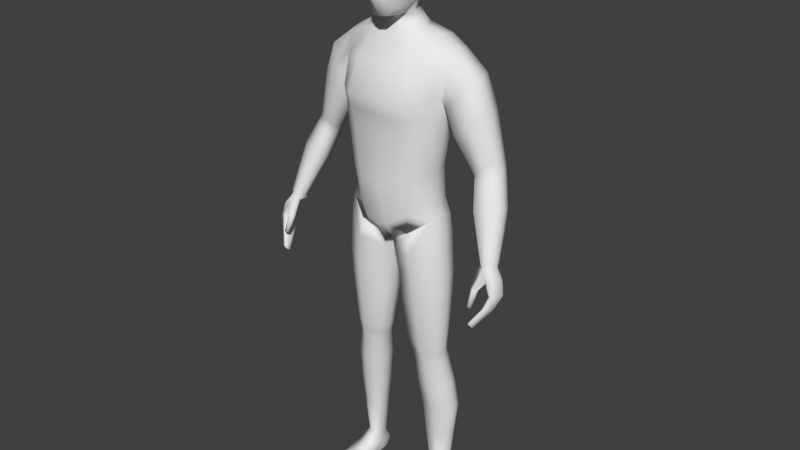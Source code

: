 # Source: player.blend  (saved by Blender 2.79.0; exported with 4.5.12 LTS)
import bpy
from mathutils import Matrix  # noqa: F401  (used for matrix-valued properties, if any)

bpy.ops.wm.read_factory_settings(use_empty=True)
scene = bpy.context.scene
scene.name = 'Scene'

# ---- collections
col_collection_1 = bpy.data.collections.new('Collection 1'); scene.collection.children.link(col_collection_1)

# ---- materials (node trees are filled in below, after node groups)
mat_material = bpy.data.materials.new('Material')
mat_material.alpha_threshold = 0.0
mat_material.use_transparent_shadow = False
mat_material.roughness = 0.5
mat_material.line_color = (0.0, 0.0, 0.0, 1.0)

# ---- material node trees

# ---- world
world_world = bpy.data.worlds.new('World'); scene.world = world_world
world_world.color = (0.05088, 0.05088, 0.05088)
world_world.use_sun_shadow = False
world_world.sun_shadow_jitter_overblur = 0.0
world_world.cycles.sampling_method = 'MANUAL'

# ---- meshes
me_cube = bpy.data.meshes.new('Cube')
me_cube.from_pydata([(0.1351, 0.04783, 0.9191), (0.1202, -0.04059, 1.056), (0.1605, 0.06723, 1.381), (0.1605, -0.003496, 1.381), (0.1415, 0.03908, 1.191), (0.1202, 0.03631, 1.056), (0.0, 0.09812, 0.8531), (0.0, -0.06588, 0.8385), (0.0, -0.02975, 1.412), (0.1415, -0.04059, 1.193), (0.151, -0.02081, 1.268), (0.0, 0.06736, 1.015), (0.0, 0.07351, 1.146), (0.0, 0.1104, 1.255), (0.0, -0.1161, 1.255), (0.0, -0.09561, 1.148), (0.0, -0.09561, 1.015), (0.01768, 0.09428, 0.8451), (0.06427, -0.02975, 1.413), (0.05847, -0.09561, 1.034), (0.07491, -0.09561, 1.169), (0.07551, -0.1161, 1.255), (0.0512, 0.1214, 1.263), (0.05346, 0.08743, 1.164), (0.04166, 0.07352, 1.024), (0.04087, 0.0751, 1.423), (0.0, 0.07069, 1.421), (0.04323, 0.04604, 1.447), (0.0, 0.05558, 1.448), (0.04583, -0.01772, 1.441), (0.0, -0.02119, 1.435), (0.1351, -0.03462, 0.9211), (0.01112, -0.04486, 0.8385), (0.1451, 0.05794, 0.07857), (0.1511, 0.02865, 0.08196), (0.1026, 0.05222, 0.07877), (0.107, 0.01163, 0.08216), (0.01845, 0.05849, 0.8009), (0.01848, -0.04488, 0.8029), (0.1443, 0.04628, 0.8701), (0.1443, -0.03363, 0.8721), (0.0, 0.1073, 0.908), (0.1199, -0.03657, 0.965), (0.1199, 0.04407, 0.9637), (0.0, -0.09642, 0.8989), (0.03123, 0.1073, 0.9139), (0.03123, -0.09642, 0.9048), (0.05228, 0.04202, 0.5108), (0.1479, 0.03238, 0.5174), (0.05296, -0.02424, 0.5141), (0.1486, -0.01736, 0.5207), (0.02754, -0.03394, 0.7222), (0.1566, -0.03095, 0.747), (0.02677, 0.05057, 0.7207), (0.1558, 0.04263, 0.7454), (0.06829, 0.04834, 0.4603), (0.1432, 0.04383, 0.466), (0.06917, -0.01741, 0.4613), (0.1441, -0.007091, 0.467), (0.06068, -0.01947, 0.488), (0.1459, -0.01271, 0.4932), (0.05983, 0.04455, 0.4869), (0.145, 0.03455, 0.4921), (0.085, 0.06401, 0.3001), (0.1689, 0.06552, 0.299), (0.08565, 0.0007808, 0.3009), (0.1695, 0.01627, 0.2998), (0.07837, 0.08174, 0.8796), (0.07777, -0.066, 0.8787), (0.1144, 0.07004, 1.407), (0.115, -0.0152, 1.398), (0.09588, -0.07595, 1.044), (0.1152, -0.07551, 1.18), (0.1202, -0.08227, 1.255), (0.1188, 0.09552, 1.253), (0.1142, 0.06825, 1.177), (0.09496, 0.06429, 1.045), (0.07705, 0.08229, 0.8788), (0.07657, -0.06655, 0.8791), (0.1229, 0.06921, 0.07881), (0.1308, 0.01427, 0.08172), (0.08446, -0.07187, 0.8202), (0.08452, 0.08035, 0.8052), (0.08092, -0.06925, 0.9349), (0.08074, 0.08452, 0.9392), (0.1036, -0.04109, 0.5172), (0.1027, 0.05511, 0.5142), (0.09356, 0.07455, 0.7322), (0.09468, -0.06737, 0.7341), (0.1097, -0.02986, 0.4625), (0.1086, 0.06599, 0.4655), (0.1052, 0.05695, 0.4913), (0.1065, -0.03592, 0.4897), (0.1301, -0.005903, 0.2997), (0.1295, 0.08815, 0.2998), (0.1432, 0.004787, 0.9229), (0.168, 0.03028, 1.385), (0.0, 0.01021, 0.8333), (0.1288, -0.003898, 1.055), (0.15, -0.002582, 1.19), (0.1595, 0.0205, 1.259), (0.002325, 0.02403, 0.8339), (0.07127, 0.01981, 1.426), (0.05227, 0.01655, 1.444), (0.1435, 0.004769, 0.9217), (0.004387, 0.02156, 0.8268), (0.1537, 0.0438, 0.08098), (0.09913, 0.02966, 0.08042), (0.1528, 0.004562, 0.8724), (0.01003, 0.004369, 0.8006), (0.1283, 0.001948, 0.9658), (0.1568, 0.00651, 0.5195), (0.04434, 0.007232, 0.5105), (0.01867, 0.006306, 0.7206), (0.1648, 0.004246, 0.7464), (0.1522, 0.01737, 0.4671), (0.06025, 0.01384, 0.4599), (0.05201, 0.01092, 0.4852), (0.154, 0.01001, 0.493), (0.1768, 0.03993, 0.2998), (0.07778, 0.03083, 0.3), (0.1129, -0.1105, 0.01111), (0.1178, 0.02714, 1.414), (0.1572, -0.02011, 1.324), (0.0, 0.1069, 1.342), (0.0, -0.08316, 1.342), (0.07286, -0.08316, 1.342), (0.04878, 0.1182, 1.349), (0.121, 0.09679, 1.335), (0.1221, -0.05974, 1.337), (0.151, 0.06431, 1.273), (0.1572, 0.07357, 1.324), (0.2021, 0.0729, 1.285), (0.2272, 0.06657, 1.329), (0.2021, -0.02078, 1.285), (0.2272, -0.00416, 1.329), (0.2357, 0.02962, 1.328), (0.1656, 0.01984, 1.231), (0.1641, -0.02148, 1.243), (0.1667, 0.06364, 1.247), (0.3332, -0.03071, 0.8689), (0.2781, 0.06489, 1.071), (0.3015, 0.06696, 1.086), (0.2781, -0.001855, 1.087), (0.3015, 0.01657, 1.098), (0.3052, 0.03942, 1.09), (0.2472, 0.01993, 1.065), (0.2496, -0.006726, 1.078), (0.2517, 0.05437, 1.065), (0.304, 0.03292, 0.9852), (0.3525, -0.02921, 0.8732), (0.338, -0.06936, 0.8795), (0.3533, -0.06095, 0.8793), (0.3556, -0.0403, 0.8763), (0.3142, -0.05778, 0.8717), (0.3247, -0.07325, 0.8779), (0.3147, -0.03656, 0.8682), (0.1149, -0.1075, 0.003187), (0.3347, -0.01662, 1.015), (0.3327, 0.03504, 0.9999), (0.3375, 0.00681, 1.004), (0.2733, 0.02213, 0.9809), (0.2683, -0.01317, 0.9824), (0.2732, -0.04049, 0.9976), (0.3067, -0.0355, 1.005), (0.2315, 0.07595, 1.203), (0.2596, 0.0002123, 1.246), (0.2596, 0.07237, 1.241), (0.2672, 0.03414, 1.242), (0.1949, 0.06479, 1.173), (0.1921, 0.01868, 1.162), (0.1921, -0.02225, 1.176), (0.2315, -0.01962, 1.21), (0.3286, -0.1245, 0.7289), (0.3336, -0.07635, 0.8641), (0.3305, -0.09068, 0.7098), (0.3316, -0.02898, 0.8602), (0.3348, -0.1245, 0.7289), (0.3452, -0.07273, 0.8678), (0.3353, -0.09068, 0.7098), (0.3466, -0.02898, 0.8614), (0.3634, -0.08622, 0.8011), (0.3665, -0.0312, 0.7871), (0.3745, -0.0312, 0.7883), (0.3737, -0.08622, 0.8026), (0.3508, -0.08183, 0.8371), (0.3566, -0.02961, 0.8288), (0.3661, -0.02961, 0.8298), (0.3652, -0.08112, 0.8409), (0.3551, -0.05327, 0.7473), (0.3617, -0.05327, 0.7488), (0.361, -0.09864, 0.7688), (0.3525, -0.09864, 0.7668), (0.3244, -0.1117, 0.7111), (0.3244, -0.121, 0.7174), (0.316, -0.06907, 0.8644), (0.3122, -0.04113, 0.8601), (0.3383, -0.121, 0.7174), (0.3383, -0.1117, 0.7111), (0.3561, -0.04113, 0.8636), (0.3561, -0.05912, 0.8665), (0.3796, -0.04954, 0.7939), (0.3796, -0.06788, 0.7987), (0.3563, -0.06788, 0.7952), (0.3563, -0.04954, 0.7904), (0.3721, -0.04483, 0.8342), (0.3721, -0.06298, 0.8379), (0.3353, -0.07471, 0.8369), (0.3445, -0.04483, 0.8313), (0.3466, -0.08352, 0.7588), (0.3466, -0.06839, 0.7521), (0.3658, -0.06839, 0.7564), (0.3658, -0.08352, 0.7632), (0.3207, -0.115, 0.7726), (0.3132, -0.09651, 0.8153), (0.3295, -0.1126, 0.7714), (0.3246, -0.08504, 0.8132), (0.3233, -0.1237, 0.7738), (0.3249, -0.1078, 0.8171), (0.332, -0.1212, 0.7726), (0.3363, -0.09629, 0.815), (0.1019, 0.06948, 0.04281), (0.1751, -0.09841, 0.003187), (0.1136, -0.1052, 0.02183), (0.1045, 0.06997, 0.00439), (0.1756, -0.09585, 0.02183), (0.1327, 0.07422, 0.00439), (0.1347, 0.0738, 0.04274), (0.1032, -0.01062, 0.05287), (0.1048, -0.009713, 0.005632), (0.156, -0.001994, 0.005632), (0.1569, -0.0009093, 0.0528), (0.09902, 0.03236, 0.04862), (0.1435, 0.04106, 0.004552), (0.104, 0.03509, 0.004552), (0.1483, 0.04056, 0.04884), (0.1184, 0.07356, 0.004027), (0.1174, 0.07916, 0.04143), (0.1453, -0.105, 0.002785), (0.1449, -0.1021, 0.02189), (0.1313, -0.01227, 0.05811), (0.1304, -0.005779, 0.004931), (0.1238, 0.03802, 0.003553), (0.1032, 0.07404, 0.01409), (0.1328, 0.0785, 0.01409), (0.1779, -0.1007, 0.01111), (0.1606, -0.001938, 0.01672), (0.1003, -0.01102, 0.01672), (0.1469, 0.04203, 0.01528), (0.1004, 0.03502, 0.01528), (0.1464, -0.1123, 0.01105), (0.1172, 0.08172, 0.01409), (0.1092, -0.06359, 0.003581), (0.1688, -0.0561, 0.03168), (0.1085, -0.06518, 0.03168), (0.1676, -0.0548, 0.003581), (0.1387, -0.06093, 0.03427), (0.1384, -0.05918, 0.002421), (0.1042, -0.06508, 0.01266), (0.1728, -0.05475, 0.01266), (0.02698, 0.08818, 1.597), (0.07665, -0.03698, 1.62), (0.0247, -0.04462, 1.46), (0.03856, -0.04224, 1.689), (0.03856, 0.04714, 1.673), (0.03299, 0.01961, 1.462), (0.02222, -0.09591, 1.512), (0.03044, -0.09388, 1.627), (0.0628, -0.03817, 1.521), (0.06053, 0.02513, 1.527), (0.07319, 0.0397, 1.607), (0.01996, 0.05479, 1.52), (0.03306, 0.07948, 1.637), (0.04008, 0.04495, 1.523), (0.04751, 0.01718, 1.498), (0.06736, -0.03832, 1.661), (0.04348, -0.073, 1.513), (0.02019, -0.08089, 1.464), (0.02476, 0.04788, 1.47), (0.05202, 0.07018, 1.595), (0.04658, -0.0404, 1.48), (0.06649, 0.04267, 1.645), (0.05722, -0.07118, 1.62), (0.03392, -0.07776, 1.665), (0.0, -0.04484, 1.7), (0.0, 0.04974, 1.684), (0.04116, 0.002711, 1.693), (0.0, -0.04722, 1.456), (0.03107, -0.01383, 1.46), (0.02693, -0.0976, 1.576), (0.0, -0.1044, 1.513), (0.0, -0.1024, 1.633), (0.07296, -0.03724, 1.572), (0.06806, 0.03494, 1.565), (0.07141, -0.001947, 1.529), (0.08367, 0.002167, 1.619), (0.02204, 0.07943, 1.556), (0.0, 0.06067, 1.519), (0.0, 0.09406, 1.601), (0.03681, -0.0665, 1.481), (0.05426, -0.06399, 1.65), (0.0365, 0.03232, 1.503), (0.05195, 0.06603, 1.626), (0.04456, 0.06209, 1.557), (0.05397, -0.004625, 1.494), (0.07237, 0.002575, 1.662), (0.05191, -0.0724, 1.571), (0.08128, 0.0008671, 1.572), (0.0, 0.0526, 1.468), (0.0, 0.0842, 1.645), (0.0, -0.08626, 1.462), (0.0, -0.08313, 1.674), (0.0, 0.002711, 1.706), (0.0, -0.0194, 1.458), (0.0, -0.1077, 1.58), (0.0, 0.08564, 1.557), (0.2831, 0.0588, 1.055), (0.3074, 0.06088, 1.07), (0.2558, 0.04823, 1.049), (0.2512, 0.01362, 1.049), (0.2541, -0.01316, 1.063), (0.3078, 0.01025, 1.082), (0.3113, 0.03321, 1.074), (0.2836, -0.008264, 1.072), (0.296, 0.01444, 1.118), (0.3002, 0.03873, 1.11), (0.2721, -0.004169, 1.103), (0.2721, 0.06633, 1.088), (0.296, 0.06767, 1.106), (0.2443, 0.05573, 1.079), (0.24, 0.01977, 1.078), (0.2421, -0.008748, 1.091), (0.0752, -0.0103, 0.381), (0.159, 0.003255, 0.3836), (0.07438, 0.05791, 0.3801), (0.1582, 0.05623, 0.3826), (0.1192, 0.0799, 0.3827), (0.1201, -0.02051, 0.3811), (0.0663, 0.02212, 0.3798), (0.1671, 0.0287, 0.3836), (0.093, 0.05865, 0.1995), (0.1581, 0.06207, 0.1988), (0.09534, 0.005714, 0.2015), (0.1611, 0.0219, 0.2008), (0.1304, 0.00327, 0.2006), (0.1265, 0.07954, 0.1993), (0.1663, 0.04169, 0.2003), (0.08748, 0.0303, 0.2002), (0.03488, 0.0486, 0.6363), (0.1547, 0.03967, 0.6544), (0.03563, -0.03136, 0.6387), (0.1554, -0.02666, 0.6567), (0.09725, 0.06893, 0.6449), (0.09835, -0.05911, 0.6473), (0.02655, 0.006684, 0.6361), (0.1639, 0.005105, 0.6559), (0.1445, -0.02962, 1.216), (0.0, 0.08917, 1.216), (0.0, -0.1072, 1.216), (0.07568, -0.1072, 1.216), (0.05352, 0.102, 1.215), (0.1156, 0.07939, 1.216), (0.1168, -0.07628, 1.216), (0.1527, 0.00878, 1.216), (0.1445, 0.05016, 1.216)], [], [(360, 23, 12, 357), (127, 22, 13, 124), (359, 21, 14, 358), (19, 20, 15, 16), (46, 19, 16, 44), (45, 17, 6, 41), (126, 18, 8, 125), (101, 32, 7, 97), (23, 24, 11, 12), (110, 98, 1, 42), (98, 99, 9, 1), (363, 100, 10, 356), (75, 76, 24, 23), (95, 31, 104), (129, 70, 18, 126), (84, 67, 17, 45), (83, 71, 19, 46), (71, 72, 20, 19), (362, 73, 21, 359), (128, 74, 22, 127), (361, 75, 23, 360), (25, 26, 28, 27), (29, 288, 313, 30), (102, 25, 27, 103), (8, 18, 29, 30), (347, 340, 35, 107), (67, 0, 77), (101, 17, 105), (68, 32, 78), (34, 231, 235, 106), (345, 341, 33, 79), (344, 342, 36, 80), (346, 343, 34, 106), (104, 31, 40, 108), (78, 32, 38, 81), (77, 0, 39, 82), (105, 17, 37, 109), (68, 83, 46, 32), (76, 84, 45, 24), (95, 110, 42, 31), (24, 45, 41, 11), (32, 46, 44, 7), (355, 351, 50, 111), (353, 350, 49, 85), (352, 349, 48, 86), (354, 348, 47, 112), (109, 37, 53, 113), (82, 39, 54, 87), (81, 38, 51, 88), (108, 40, 52, 114), (118, 60, 58, 115), (92, 59, 57, 89), (91, 62, 56, 90), (117, 61, 55, 116), (112, 47, 61, 117), (86, 48, 62, 91), (85, 49, 59, 92), (111, 50, 60, 118), (339, 333, 66, 119), (337, 332, 65, 93), (336, 335, 64, 94), (338, 334, 63, 120), (334, 336, 94, 63), (333, 337, 93, 66), (50, 85, 92, 60), (47, 86, 91, 61), (61, 91, 90, 55), (60, 92, 89, 58), (40, 81, 88, 52), (37, 82, 87, 53), (348, 352, 86, 47), (351, 353, 85, 50), (5, 43, 84, 76), (31, 42, 83, 68), (17, 77, 82, 37), (31, 78, 81, 40), (343, 344, 80, 34), (340, 345, 79, 35), (80, 240, 231, 34), (31, 68, 78), (17, 67, 77), (364, 4, 75, 361), (131, 130, 74, 128), (356, 10, 73, 362), (1, 9, 72, 71), (42, 1, 71, 83), (43, 0, 67, 84), (123, 3, 70, 129), (96, 122, 70, 3), (4, 5, 76, 75), (2, 69, 122, 96), (36, 228, 240, 80), (332, 338, 120, 65), (335, 339, 119, 64), (48, 111, 118, 62), (49, 112, 117, 59), (59, 117, 116, 57), (62, 118, 115, 56), (39, 108, 114, 54), (38, 109, 113, 51), (350, 354, 112, 49), (349, 355, 111, 48), (0, 43, 110, 95), (32, 105, 109, 38), (0, 104, 108, 39), (341, 346, 106, 33), (107, 232, 228, 36), (32, 101, 105), (342, 347, 107, 36), (18, 102, 103, 29), (103, 265, 288, 29), (0, 95, 104), (364, 130, 100, 363), (5, 4, 99, 98), (43, 5, 98, 110), (17, 101, 97, 6), (10, 123, 129, 73), (2, 131, 128, 69), (69, 128, 127, 25), (73, 129, 126, 21), (21, 126, 125, 14), (25, 127, 124, 26), (329, 327, 141, 148), (327, 328, 142, 141), (325, 324, 144, 145), (328, 325, 145, 142), (100, 130, 139, 137), (10, 100, 137, 138), (3, 123, 134, 135), (123, 10, 138, 134), (2, 96, 136, 133), (96, 3, 135, 136), (131, 2, 133, 132), (130, 131, 132, 139), (161, 149, 140, 156), (149, 159, 150, 140), (160, 158, 152, 153), (159, 160, 153, 150), (330, 329, 148, 146), (331, 330, 146, 147), (324, 326, 143, 144), (326, 331, 147, 143), (153, 199, 180, 150), (152, 200, 199, 153), (151, 178, 200, 152), (155, 174, 178, 151), (162, 161, 156, 154), (163, 162, 154, 155), (158, 164, 151, 152), (164, 163, 155, 151), (323, 320, 163, 164), (321, 323, 164, 158), (320, 319, 162, 163), (319, 318, 161, 162), (317, 322, 160, 159), (322, 321, 158, 160), (316, 317, 159, 149), (318, 316, 149, 161), (134, 138, 171, 172), (135, 134, 172, 166), (138, 137, 170, 171), (137, 139, 169, 170), (133, 136, 168, 167), (136, 135, 166, 168), (132, 133, 167, 165), (139, 132, 165, 169), (208, 196, 176, 186), (186, 176, 180, 187), (206, 200, 178, 188), (188, 178, 174, 185), (194, 197, 177, 173), (154, 195, 174, 155), (191, 184, 181, 192), (212, 202, 184, 191), (189, 182, 183, 190), (210, 204, 182, 189), (184, 188, 185, 181), (202, 206, 188, 184), (182, 186, 187, 183), (204, 208, 186, 182), (193, 210, 189, 175), (175, 189, 190, 179), (197, 212, 191, 177), (177, 191, 192, 173), (179, 190, 211, 198), (198, 211, 212, 197), (173, 192, 209, 194), (194, 209, 210, 193), (181, 185, 207, 203), (203, 207, 208, 204), (183, 187, 205, 201), (201, 205, 206, 202), (192, 181, 203, 209), (209, 203, 204, 210), (190, 183, 201, 211), (211, 201, 202, 212), (156, 196, 195, 154), (140, 176, 196, 156), (175, 179, 198, 193), (193, 198, 197, 194), (187, 180, 199, 205), (205, 199, 200, 206), (207, 195, 196, 208), (213, 214, 216, 215), (215, 216, 220, 219), (219, 220, 218, 217), (217, 218, 214, 213), (215, 219, 217, 213), (216, 214, 195, 207), (214, 218, 174, 195), (220, 216, 207, 185), (218, 220, 185, 174), (150, 180, 176, 140), (249, 232, 221, 243), (251, 237, 227, 244), (259, 253, 225, 245), (250, 239, 223, 121), (257, 255, 222, 238), (256, 254, 223, 239), (35, 221, 232, 107), (242, 233, 230, 241), (248, 235, 231, 246), (258, 254, 228, 247), (244, 227, 235, 248), (236, 226, 233, 242), (79, 237, 221, 35), (247, 228, 232, 249), (33, 227, 237, 79), (224, 236, 242, 234), (234, 242, 241, 229), (106, 235, 227, 33), (253, 256, 239, 225), (252, 257, 238, 157), (245, 225, 239, 250), (243, 221, 237, 251), (224, 243, 251, 236), (222, 245, 250, 238), (229, 247, 249, 234), (226, 244, 248, 233), (252, 258, 247, 229), (233, 248, 246, 230), (238, 250, 121, 157), (255, 259, 245, 222), (236, 251, 244, 226), (234, 249, 243, 224), (230, 246, 259, 255), (157, 121, 258, 252), (229, 241, 257, 252), (231, 240, 256, 253), (121, 223, 254, 258), (240, 228, 254, 256), (241, 230, 255, 257), (246, 231, 253, 259), (260, 296, 315, 298), (260, 298, 309, 272), (260, 272, 302, 279), (260, 279, 303, 296), (261, 292, 307, 295), (261, 295, 305, 275), (261, 275, 300, 282), (261, 282, 306, 292), (262, 287, 313, 288), (262, 288, 304, 280), (262, 280, 299, 277), (262, 277, 310, 287), (263, 275, 305, 286), (263, 286, 312, 284), (263, 284, 311, 283), (263, 283, 300, 275), (264, 281, 302, 272), (264, 272, 309, 285), (264, 285, 312, 286), (264, 286, 305, 281), (27, 278, 265, 103), (265, 278, 301, 274), (265, 274, 304, 288), (28, 308, 278, 27), (266, 277, 299, 276), (266, 276, 306, 289), (266, 289, 314, 290), (266, 290, 310, 277), (267, 289, 306, 282), (267, 282, 300, 283), (267, 283, 311, 291), (267, 291, 314, 289), (268, 280, 304, 294), (268, 294, 307, 292), (268, 292, 306, 276), (268, 276, 299, 280), (269, 274, 301, 273), (269, 273, 303, 293), (269, 293, 307, 294), (269, 294, 304, 274), (270, 293, 303, 279), (270, 279, 302, 281), (270, 281, 305, 295), (270, 295, 307, 293), (271, 278, 308, 297), (271, 297, 315, 296), (271, 296, 303, 273), (271, 273, 301, 278), (122, 69, 25, 102), (70, 122, 102, 18), (148, 141, 316, 318), (141, 142, 317, 316), (145, 144, 321, 322), (142, 145, 322, 317), (146, 148, 318, 319), (147, 146, 319, 320), (144, 143, 323, 321), (143, 147, 320, 323), (172, 171, 331, 326), (166, 172, 326, 324), (171, 170, 330, 331), (170, 169, 329, 330), (167, 168, 325, 328), (168, 166, 324, 325), (165, 167, 328, 327), (169, 165, 327, 329), (56, 115, 339, 335), (57, 116, 338, 332), (58, 89, 337, 333), (55, 90, 336, 334), (116, 55, 334, 338), (90, 56, 335, 336), (89, 57, 332, 337), (115, 58, 333, 339), (65, 120, 347, 342), (64, 119, 346, 341), (63, 94, 345, 340), (66, 93, 344, 343), (119, 66, 343, 346), (93, 65, 342, 344), (94, 64, 341, 345), (120, 63, 340, 347), (54, 114, 355, 349), (51, 113, 354, 350), (52, 88, 353, 351), (53, 87, 352, 348), (113, 53, 348, 354), (87, 54, 349, 352), (88, 51, 350, 353), (114, 52, 351, 355), (4, 364, 363, 99), (9, 356, 362, 72), (130, 364, 361, 74), (74, 361, 360, 22), (72, 362, 359, 20), (99, 363, 356, 9), (20, 359, 358, 15), (22, 360, 357, 13)])
me_cube.polygons.foreach_set('use_smooth', [True] * 351)
me_cube.materials.append(mat_material)
me_cube.use_remesh_preserve_volume = False
me_cube.use_remesh_preserve_attributes = False
me_cube.use_mirror_vertex_groups = False
me_cube.update()
arm_armature = bpy.data.armatures.new('Armature')  # bones are not reproduced

# ---- objects
ob_armature = bpy.data.objects.new('Armature', arm_armature)
ob_cube = bpy.data.objects.new('Cube', me_cube)

# ---- transforms, parenting, visibility, modifiers, constraints
ob_armature.location = (0.0, 0.0, 0.0)
ob_armature.show_in_front = True
ob_armature.lineart.crease_threshold = 0.0
ob_cube.parent = ob_armature
ob_cube.location = (0.0, 0.0, 0.0)
ob_cube.lock_rotations_4d = False
ob_cube.empty_display_type = 'ARROWS'
ob_cube.lineart.crease_threshold = 0.0
_vg = ob_cube.vertex_groups.new(name='Hips')
for _i, _w in zip([0, 1, 5, 6, 7, 11, 12, 16, 17, 19, 24, 31, 32, 37, 38, 39, 40, 41, 42, 43, 44, 45, 46, 51, 53, 67, 68, 71, 76, 77, 78, 81, 82, 83, 84, 95, 97, 98, 101, 104, 105, 108, 109, 110, 113], [0.2336, 0.09089, 0.09252, 0.5772, 0.6696, 0.122, 0.005989, 0.105, 0.5408, 0.09283, 0.1169, 0.2233, 0.6446, 0.2317, 0.2285, 0.08719, 0.05779, 0.6168, 0.482, 0.4539, 0.7188, 0.6176, 0.6925, 0.01899, 0.0291, 0.3132, 0.2895, 0.09683, 0.1029, 0.3149, 0.2878, 0.06263, 0.1062, 0.5853, 0.5188, 0.2073, 0.6389, 0.0972, 0.6088, 0.2022, 0.5337, 0.05791, 0.2434, 0.453, 0.02653]): _vg.add([_i], _w, 'REPLACE')
_vg = ob_cube.vertex_groups.new(name='Spine')
for _i, _w in zip([0, 1, 4, 5, 6, 9, 10, 11, 12, 13, 14, 15, 16, 17, 19, 20, 21, 22, 23, 24, 31, 39, 41, 42, 43, 44, 45, 46, 67, 68, 71, 72, 73, 74, 75, 76, 77, 78, 83, 84, 95, 98, 99, 100, 104, 110, 124, 125, 126, 127, 129, 130, 138, 356, 357, 358, 359, 360, 361, 362, 363, 364], [0.1063, 0.7842, 0.4146, 0.7559, 0.0649, 0.5427, 0.0804, 0.7983, 0.7577, 0.1468, 0.1979, 0.7695, 0.8366, 0.04277, 0.83, 0.6942, 0.201, 0.1198, 0.6812, 0.7963, 0.08573, 0.01138, 0.1741, 0.238, 0.239, 0.08733, 0.165, 0.1012, 0.08035, 0.0521, 0.8023, 0.637, 0.2058, 0.1345, 0.5546, 0.7677, 0.07925, 0.05099, 0.1621, 0.204, 0.09499, 0.7603, 0.5017, 0.0807, 0.09226, 0.2323, 0.02984, 0.0549, 0.0519, 0.007456, 0.03326, 0.05891, 0.0196, 0.3489, 0.272, 0.3286, 0.3553, 0.2763, 0.2771, 0.4171, 0.3018, 0.2661]): _vg.add([_i], _w, 'REPLACE')
_vg = ob_cube.vertex_groups.new(name='Chest')
for _i, _w in zip([1, 4, 5, 8, 9, 10, 11, 12, 13, 14, 15, 18, 19, 20, 21, 22, 23, 24, 25, 26, 27, 28, 29, 30, 69, 70, 71, 72, 73, 74, 75, 76, 98, 99, 100, 103, 123, 124, 125, 126, 127, 128, 129, 130, 131, 137, 138, 139, 262, 278, 287, 288, 308, 313, 356, 357, 358, 359, 360, 361, 362, 363, 364], [0.04627, 0.3548, 0.05868, 0.5822, 0.2471, 0.1151, 0.002552, 0.1616, 0.6614, 0.6861, 0.1746, 0.1215, 0.005629, 0.2162, 0.6214, 0.5992, 0.2164, 0.005656, 0.1335, 0.5001, 0.05001, 0.1588, 0.08572, 0.2499, 0.009841, 0.02044, 0.02358, 0.2259, 0.4777, 0.4231, 0.269, 0.0404, 0.05154, 0.2605, 0.1025, 0.01092, 0.05147, 0.5399, 0.7248, 0.5594, 0.2628, 0.09909, 0.22, 0.1321, 0.01656, 0.00569, 0.04593, 0.01925, 0.00844, 0.01055, 0.03967, 0.02716, 0.06221, 0.1009, 0.314, 0.6066, 0.5865, 0.5194, 0.5622, 0.444, 0.3938, 0.3046, 0.3656]): _vg.add([_i], _w, 'REPLACE')
_vg = ob_cube.vertex_groups.new(name='Neck')
for _i, _w in zip([8, 18, 25, 26, 27, 28, 29, 30, 102, 103, 124, 125, 126, 127, 262, 265, 266, 268, 269, 271, 273, 274, 276, 277, 278, 280, 287, 288, 289, 290, 293, 294, 296, 297, 299, 301, 303, 304, 306, 308, 310, 313, 314, 315], [0.1811, 0.1165, 0.1594, 0.2169, 0.609, 0.6498, 0.5436, 0.4359, 0.1351, 0.5663, 0.04009, 0.0442, 0.005961, 0.01727, 0.3596, 0.7622, 0.07536, 0.07056, 0.06978, 0.1158, 0.08786, 0.1917, 0.07849, 0.1792, 0.7302, 0.1921, 0.2834, 0.6099, 0.002131, 0.07332, 0.003378, 0.06379, 0.03484, 0.1447, 0.1572, 0.1859, 0.01986, 0.1859, 0.00194, 0.7151, 0.1705, 0.3149, 0.003195, 0.04947]): _vg.add([_i], _w, 'REPLACE')
_vg = ob_cube.vertex_groups.new(name='Head')
for _i, _w in zip([8, 18, 27, 28, 29, 30, 103, 260, 261, 262, 263, 264, 265, 266, 267, 268, 269, 270, 271, 272, 273, 274, 275, 276, 277, 278, 279, 280, 281, 282, 283, 284, 285, 286, 287, 288, 289, 290, 291, 292, 293, 294, 295, 296, 297, 298, 299, 300, 301, 302, 303, 304, 305, 306, 307, 308, 309, 310, 311, 312, 313, 314, 315], [0.08007, 0.001629, 0.05615, 0.06562, 0.09827, 0.2179, 0.06279, 0.98, 0.9897, 0.5776, 0.9975, 0.9971, 0.1427, 0.9097, 0.9875, 0.9171, 0.9198, 0.9882, 0.8667, 0.9916, 0.8994, 0.7808, 0.9953, 0.9068, 0.784, 0.1713, 0.9821, 0.7739, 0.9943, 0.9875, 0.9941, 0.9979, 0.9976, 0.9987, 0.6407, 0.268, 0.9689, 0.9116, 0.9873, 0.9728, 0.9692, 0.9257, 0.9905, 0.951, 0.8316, 0.979, 0.8135, 0.9932, 0.7884, 0.9908, 0.9598, 0.7822, 0.9963, 0.9692, 0.9745, 0.1582, 0.9915, 0.7899, 0.9941, 0.9998, 0.5392, 0.9681, 0.9423]): _vg.add([_i], _w, 'REPLACE')
_vg = ob_cube.vertex_groups.new(name='Shoulder.L')
for _i, _w in zip([2, 3, 4, 8, 9, 10, 13, 14, 18, 20, 21, 22, 23, 25, 26, 27, 28, 29, 30, 69, 70, 72, 73, 74, 75, 96, 99, 100, 102, 103, 122, 123, 124, 125, 126, 127, 128, 129, 130, 131, 132, 133, 134, 135, 136, 138, 139, 262, 265, 278, 287, 288, 308, 313, 356, 357, 358, 359, 360, 361, 362, 363, 364], [0.9108, 0.9244, 0.0508, 0.144, 0.05195, 0.2026, 0.1366, 0.06581, 0.724, 0.005592, 0.1039, 0.203, 0.01689, 0.683, 0.2525, 0.282, 0.1227, 0.2677, 0.09059, 0.9265, 0.9192, 0.02942, 0.1589, 0.1981, 0.04302, 0.9253, 0.049, 0.07026, 0.8234, 0.3382, 0.9542, 0.7155, 0.3502, 0.1349, 0.3115, 0.6438, 0.7936, 0.6327, 0.1878, 0.7472, 0.07281, 0.121, 0.0724, 0.09486, 0.07168, 0.02087, 0.04835, 0.01543, 0.07925, 0.06735, 0.009859, 0.08202, 0.06318, 0.0354, 0.08366, 0.07164, 0.03466, 0.06002, 0.08692, 0.1005, 0.0755, 0.06655, 0.07936]): _vg.add([_i], _w, 'REPLACE')
_vg = ob_cube.vertex_groups.new(name='UpperArm.L')
for _i, _w in zip([2, 3, 4, 9, 10, 13, 20, 21, 22, 23, 72, 73, 74, 75, 96, 99, 100, 123, 126, 127, 128, 129, 130, 131, 132, 133, 134, 135, 136, 137, 138, 139, 141, 142, 143, 144, 145, 146, 147, 148, 165, 166, 167, 168, 169, 170, 171, 172, 316, 317, 318, 319, 320, 321, 322, 323, 324, 325, 326, 327, 328, 329, 330, 331, 356, 357, 359, 360, 361, 362, 363, 364], [0.06901, 0.05523, 0.1557, 0.1348, 0.596, 0.01947, 0.01714, 0.05551, 0.06156, 0.02667, 0.0698, 0.144, 0.2333, 0.09786, 0.06577, 0.1621, 0.741, 0.2096, 0.02839, 0.00266, 0.07616, 0.09028, 0.6163, 0.2058, 0.9084, 0.8713, 0.908, 0.8996, 0.925, 0.9293, 0.8781, 0.8954, 0.3388, 0.517, 0.3392, 0.6939, 0.5036, 0.324, 0.4099, 0.3756, 0.9854, 0.9902, 0.9866, 0.9918, 0.9806, 0.978, 0.9739, 0.9862, 0.106, 0.1685, 0.1205, 0.08358, 0.1202, 0.1471, 0.1219, 0.0774, 0.9483, 0.9198, 0.8853, 0.8458, 0.8956, 0.8259, 0.8024, 0.8251, 0.2369, 0.01038, 0.04311, 0.0576, 0.1612, 0.09705, 0.3108, 0.2731]): _vg.add([_i], _w, 'REPLACE')
_vg = ob_cube.vertex_groups.new(name='LowerArm.L')
for _i, _w in zip([140, 141, 142, 143, 144, 145, 146, 147, 148, 149, 150, 151, 152, 153, 154, 155, 156, 158, 159, 160, 161, 162, 163, 164, 174, 176, 178, 180, 195, 196, 199, 200, 316, 317, 318, 319, 320, 321, 322, 323, 324, 325, 326, 327, 328, 329, 330, 331], [0.934, 0.6611, 0.4829, 0.6606, 0.306, 0.4963, 0.6759, 0.5896, 0.6242, 0.9931, 0.9269, 0.9013, 0.9132, 0.9308, 0.8653, 0.8834, 0.957, 0.9923, 0.9893, 0.9937, 0.9925, 0.9939, 0.9911, 0.9948, 0.0617, 0.3606, 0.1769, 0.2624, 0.1408, 0.7447, 0.1596, 0.1828, 0.8939, 0.8315, 0.8794, 0.9162, 0.8795, 0.8529, 0.878, 0.9224, 0.05133, 0.08005, 0.1143, 0.154, 0.104, 0.1737, 0.1975, 0.1737]): _vg.add([_i], _w, 'REPLACE')
_vg = ob_cube.vertex_groups.new(name='Hand.L')
for _i, _w in zip([140, 150, 152, 153, 156, 174, 176, 178, 180, 181, 182, 183, 184, 185, 186, 187, 188, 196, 199, 200, 202, 203, 204, 205, 206, 207, 208], [0.06324, 0.07047, 0.06118, 0.06423, 0.00805, 0.0235, 0.6189, 0.1825, 0.7245, 0.07876, 0.04255, 0.03765, 0.08635, 0.5198, 0.9154, 0.9139, 0.7191, 0.1262, 0.8211, 0.7026, 0.05643, 0.02382, 0.001399, 0.9359, 0.8827, 0.1482, 0.9386]): _vg.add([_i], _w, 'REPLACE')
_vg = ob_cube.vertex_groups.new(name='Finger01.L')
for _i, _w in zip([175, 179, 181, 182, 183, 184, 185, 186, 187, 188, 189, 190, 191, 192, 201, 202, 203, 204, 205, 206, 209, 210, 211, 212], [0.04368, 0.06537, 0.8077, 0.9516, 0.962, 0.8424, 0.06826, 0.06236, 0.07271, 0.08384, 0.5254, 0.7375, 0.3427, 0.1914, 0.9757, 0.9271, 0.8921, 0.9472, 0.05007, 0.06998, 0.04333, 0.07825, 0.9713, 0.8643]): _vg.add([_i], _w, 'REPLACE')
_vg = ob_cube.vertex_groups.new(name='Finger02.L')
for _i, _w in zip([173, 175, 177, 179, 181, 184, 189, 190, 191, 192, 193, 194, 197, 198, 203, 209, 210, 211, 212], [0.9921, 0.9531, 0.9834, 0.9345, 0.07526, 0.04047, 0.4732, 0.2602, 0.6474, 0.8019, 1.015, 1.004, 0.9976, 0.9957, 0.05038, 0.9515, 0.9213, 0.006073, 0.1314]): _vg.add([_i], _w, 'REPLACE')
_vg = ob_cube.vertex_groups.new(name='Thumb01.L')
for _i, _w in zip([151, 154, 155, 174, 178, 185, 188, 195, 196, 200, 207, 216], [0.07626, 0.1234, 0.1061, 0.8859, 0.626, 0.2672, 0.1222, 0.8297, 0.1254, 0.1059, 0.7003, 0.01433]): _vg.add([_i], _w, 'REPLACE')
_vg = ob_cube.vertex_groups.new(name='Thumb02.L')
for _i, _w in zip([185, 188, 207, 213, 214, 215, 216, 217, 218, 219, 220], [0.1228, 0.04251, 0.109, 0.9994, 0.9857, 0.9988, 0.9568, 0.9999, 0.993, 0.9998, 0.9535]): _vg.add([_i], _w, 'REPLACE')
_vg = ob_cube.vertex_groups.new(name='Shoulder.R')
_vg = ob_cube.vertex_groups.new(name='UpperArm.R')
_vg = ob_cube.vertex_groups.new(name='LowerArm.R')
_vg = ob_cube.vertex_groups.new(name='Hand.R')
_vg = ob_cube.vertex_groups.new(name='Finger01.R')
_vg = ob_cube.vertex_groups.new(name='Finger02.R')
_vg = ob_cube.vertex_groups.new(name='Thumb01.R')
_vg = ob_cube.vertex_groups.new(name='Thumb02.R')
_vg = ob_cube.vertex_groups.new(name='UpperLeg.L')
for _i, _w in zip([0, 1, 5, 6, 7, 11, 16, 17, 19, 24, 31, 32, 37, 38, 39, 40, 41, 42, 43, 44, 45, 46, 47, 48, 49, 50, 51, 52, 53, 54, 55, 56, 57, 58, 59, 60, 61, 62, 67, 68, 71, 76, 77, 78, 81, 82, 83, 84, 85, 86, 87, 88, 89, 90, 91, 92, 95, 97, 98, 101, 104, 105, 108, 109, 110, 111, 112, 113, 114, 115, 116, 117, 118, 332, 333, 334, 335, 336, 337, 338, 339, 348, 349, 350, 351, 352, 353, 354, 355], [0.6503, 0.05092, 0.06044, 0.3561, 0.3104, 0.04436, 0.02198, 0.4116, 0.03177, 0.05072, 0.6844, 0.3407, 0.7539, 0.7666, 0.8796, 0.9208, 0.2034, 0.2611, 0.2836, 0.1908, 0.2124, 0.2026, 0.9873, 0.9921, 0.9937, 0.996, 0.9646, 0.992, 0.9578, 0.9832, 0.8833, 0.8951, 0.93, 0.9359, 0.9767, 0.9806, 0.9574, 0.9653, 0.6018, 0.6556, 0.04856, 0.06231, 0.6013, 0.6584, 0.9304, 0.8764, 0.2437, 0.2642, 0.9971, 0.989, 0.9731, 0.9904, 0.9455, 0.8828, 0.9583, 0.985, 0.6891, 0.3472, 0.06005, 0.3744, 0.6972, 0.4515, 0.9179, 0.7493, 0.2926, 0.9943, 0.9905, 0.9602, 0.9901, 0.9147, 0.9076, 0.9666, 0.9735, 0.0644, 0.07201, 0.08508, 0.08343, 0.09387, 0.03704, 0.06934, 0.07939, 0.9938, 0.9973, 0.9955, 0.9987, 0.9957, 0.9987, 0.9946, 0.9983]): _vg.add([_i], _w, 'REPLACE')
_vg = ob_cube.vertex_groups.new(name='LowerLeg.L')
for _i, _w in zip([33, 34, 35, 36, 55, 56, 57, 58, 61, 62, 63, 64, 65, 66, 79, 80, 89, 90, 91, 93, 94, 106, 107, 115, 116, 117, 118, 119, 120, 221, 224, 226, 227, 228, 231, 232, 233, 234, 235, 236, 237, 240, 242, 243, 244, 247, 248, 249, 251, 332, 333, 334, 335, 336, 337, 338, 339, 340, 341, 342, 343, 344, 345, 346, 347], [0.955, 0.9248, 0.9581, 0.9005, 0.1166, 0.1048, 0.07001, 0.06414, 0.03482, 0.01937, 0.9924, 0.9911, 0.9967, 0.9932, 0.9658, 0.9168, 0.05447, 0.1171, 0.0332, 0.9977, 0.99, 0.9386, 0.9315, 0.08531, 0.0924, 0.0165, 0.002896, 0.9918, 0.9957, 0.4899, 0.364, 0.3208, 0.4743, 0.09182, 0.06228, 0.1822, 0.09257, 0.107, 0.1312, 0.3634, 0.4989, 0.07157, 0.09611, 0.4038, 0.3866, 0.006811, 0.09973, 0.1214, 0.4138, 0.9356, 0.928, 0.9149, 0.9166, 0.9061, 0.9565, 0.9307, 0.9206, 0.9986, 0.9975, 0.9984, 0.9977, 0.9985, 0.9981, 0.9976, 0.9986]): _vg.add([_i], _w, 'REPLACE')
_vg = ob_cube.vertex_groups.new(name='Foot.L')
for _i, _w in zip([33, 34, 35, 36, 79, 80, 106, 107, 221, 224, 226, 227, 228, 229, 230, 231, 232, 233, 234, 235, 236, 237, 240, 241, 242, 243, 244, 246, 247, 248, 249, 251, 252, 253, 254, 255, 256, 258, 259], [0.03943, 0.07336, 0.033, 0.0945, 0.01798, 0.0791, 0.06074, 0.06727, 0.5083, 0.63, 0.6732, 0.5245, 0.8522, 0.8817, 0.9058, 0.9016, 0.8107, 0.8909, 0.8744, 0.8656, 0.6312, 0.4999, 0.8697, 0.9172, 0.8872, 0.5917, 0.6089, 0.9082, 0.874, 0.8861, 0.8615, 0.5825, 0.07888, 0.06917, 0.09342, 0.05894, 0.02531, 0.08229, 0.061]): _vg.add([_i], _w, 'REPLACE')
_vg = ob_cube.vertex_groups.new(name='Toes.L')
for _i, _w in zip([121, 157, 222, 223, 225, 228, 229, 230, 231, 238, 239, 240, 241, 245, 246, 247, 250, 252, 253, 254, 255, 256, 257, 258, 259], [0.9863, 0.985, 0.9903, 0.9778, 0.9882, 0.05594, 0.09793, 0.0815, 0.02216, 0.9978, 0.998, 0.05873, 0.07221, 0.9918, 0.07609, 0.09757, 0.9983, 0.919, 0.9277, 0.899, 0.9399, 0.9594, 0.9773, 0.9153, 0.9374]): _vg.add([_i], _w, 'REPLACE')
_vg = ob_cube.vertex_groups.new(name='UpperLeg.R')
_vg = ob_cube.vertex_groups.new(name='LowerLeg.R')
_vg = ob_cube.vertex_groups.new(name='Foot.R')
_vg = ob_cube.vertex_groups.new(name='Toes.R')
_m = ob_cube.modifiers.new('Mirror', 'MIRROR')
_m.use_clip = True
_m = ob_cube.modifiers.new('Armature', 'ARMATURE')
_m.object = ob_armature

# ---- collection membership
col_collection_1.objects.link(ob_armature)
col_collection_1.objects.link(ob_cube)

# ---- scene / render settings (as saved in the file)
scene.frame_start = 1; scene.frame_end = 250; scene.frame_set(1)
scene.render.engine = 'BLENDER_EEVEE_NEXT'
scene.render.resolution_percentage = 50
scene.render.dither_intensity = 0.0
scene.cycles.use_denoising = False
scene.cycles.samples = 128
scene.cycles.sampling_pattern = 'TABULATED_SOBOL'
scene.cycles.use_adaptive_sampling = False
scene.cycles.use_light_tree = False
scene.cycles.blur_glossy = 0.0
scene.cycles.sample_clamp_indirect = 0.0
scene.view_settings.view_transform = 'Standard'
bpy.context.view_layer.update()

# ---- added for rendering (the .blend has no active camera and no usable light): camera, sun
cam_auto = bpy.data.cameras.new('AutoCamera')
cam_auto.lens = 50.0
cam_auto.sensor_width = 36.0
cam_auto.clip_end = 1000.0
ob_auto_camera = bpy.data.objects.new('AutoCamera', cam_auto)
scene.collection.objects.link(ob_auto_camera)
ob_auto_camera.location = (1.7408, -2.09052, 2.24701)
ob_auto_camera.rotation_euler = (1.09748, -7.21219e-08, 0.694738)
scene.camera = ob_auto_camera
light_auto_sun = bpy.data.lights.new('AutoSun', 'SUN')
light_auto_sun.energy = 3.0
light_auto_sun.angle = 0.0523599
ob_auto_sun = bpy.data.objects.new('AutoSun', light_auto_sun)
scene.collection.objects.link(ob_auto_sun)
ob_auto_sun.rotation_euler = (0.872665, 0.174533, 0.523599)
bpy.context.view_layer.update()
